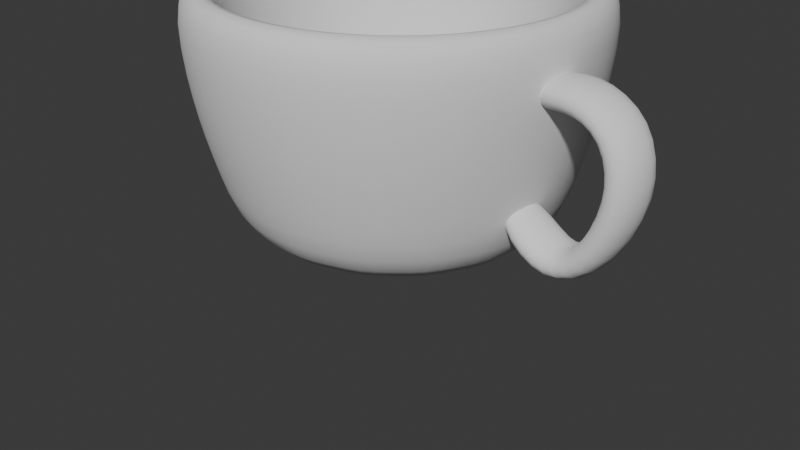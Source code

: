 # Source: vase4.blend  (saved by Blender 4.2.66; exported with 4.5.12 LTS)
import bpy
from mathutils import Matrix  # noqa: F401  (used for matrix-valued properties, if any)

bpy.ops.wm.read_factory_settings(use_empty=True)
scene = bpy.context.scene
scene.name = 'Scene'

# ---- collections
col_collection = bpy.data.collections.new('Collection'); scene.collection.children.link(col_collection)

# ---- world
world_world = bpy.data.worlds.new('World'); scene.world = world_world
world_world.use_nodes = True; world_world.node_tree.nodes.clear()
_N = world_world.node_tree.nodes; _L = world_world.node_tree.links
n0 = _N.new('ShaderNodeOutputWorld'); n0.name = 'World Output'; n0.location = (300, 300)
n1 = _N.new('ShaderNodeBackground'); n1.name = 'Background'; n1.location = (10, 300)
n1.inputs[0].default_value = (0.05088, 0.05088, 0.05088, 1.0)
_L.new(n1.outputs[0], n0.inputs[0])
n0.is_active_output = True
world_world.color = (0.05088, 0.05088, 0.05088)
world_world.sun_shadow_jitter_overblur = 0.0

# ---- cameras
cam_camera = bpy.data.cameras.new('Camera')
cam_camera.clip_end = 100.0
cam_camera.ortho_scale = 7.314

# ---- meshes
me_vert = bpy.data.meshes.new('Vert')
me_vert.from_pydata([(0.0, 0.0, 0.0), (1.538, 0.0, 0.0), (1.798, -0.03642, 0.791), (1.969, -0.02091, 1.407), (2.114, 0.07502, 2.486)], [(0, 1), (1, 2), (2, 3), (3, 4)], [])
_uv = me_vert.uv_layers.new(name='UVMap')
_uv.uv.foreach_set('vector', [])
me_vert.update()
me_plane_001 = bpy.data.meshes.new('Plane.001')
me_plane_001.from_pydata([(-0.9712, -1.0, -0.1887), (1.029, -1.0, -0.1887), (-0.9712, 1.0, -0.1887), (1.029, 1.0, -0.1887), (2.812, -0.7962, -1.657), (2.812, 1.204, -1.657), (2.659, -0.8686, -4.275), (2.659, 1.131, -4.275), (0.6035, -1.186, -6.709), (0.4116, 0.7899, -6.652), (-1.628, -1.48, -6.827), (-1.628, 0.5197, -6.827), (-3.15, -1.629, -4.304), (-3.15, 0.3712, -4.304)], [], [(0, 1, 3, 2), (3, 1, 4, 5), (5, 4, 6, 7), (7, 6, 8, 9), (9, 8, 10, 11), (11, 10, 12, 13)])
me_plane_001.polygons.foreach_set('use_smooth', [True] * 6)
_uv = me_plane_001.uv_layers.new(name='UVMap')
_uv.uv.foreach_set('vector', [0.0, 0.0, 1.0, 0.0, 1.0, 1.0, 0.0, 1.0, 1.0, 1.0, 1.0, 0.0, 1.0, 0.0, 1.0, 1.0, 1.0, 1.0, 1.0, 0.0, 1.0, 0.0, 1.0, 1.0, 1.0, 1.0, 1.0, 0.0, 1.0, 0.0, 1.0, 1.0, 1.0, 1.0, 1.0, 0.0, 1.0, 0.0, 1.0, 1.0, 1.0, 1.0, 1.0, 0.0, 1.0, 0.0, 1.0, 1.0])
me_plane_001.update()
me_vert_002 = bpy.data.meshes.new('Vert.002')
me_vert_002.from_pydata([(0.0, 0.0, 0.0), (1.538, 0.0, 0.0), (1.798, -0.03642, 0.791), (1.969, -0.02091, 1.407), (2.114, 0.07502, 2.486)], [(0, 1), (1, 2), (2, 3), (3, 4)], [])
_uv = me_vert_002.uv_layers.new(name='UVMap')
_uv.uv.foreach_set('vector', [])
me_vert_002.update()
me_plane_002 = bpy.data.meshes.new('Plane.002')
me_plane_002.from_pydata([(-1.0, -1.0, 0.0), (1.0, -1.0, 0.0), (-1.0, 1.0, 0.0), (1.0, 1.0, 0.0)], [], [(0, 1, 3, 2)])
me_plane_002.polygons.foreach_set('use_smooth', [True] * 1)
_uv = me_plane_002.uv_layers.new(name='UVMap')
_uv.uv.foreach_set('vector', [0.0, 0.0, 1.0, 0.0, 1.0, 1.0, 0.0, 1.0])
me_plane_002.update()

# ---- objects
ob_camera = bpy.data.objects.new('Camera', cam_camera)
ob_vert = bpy.data.objects.new('Vert', me_vert)
ob_plane = bpy.data.objects.new('Plane', me_plane_001)
ob_vert_001 = bpy.data.objects.new('Vert.001', me_vert_002)
ob_plane_001 = bpy.data.objects.new('Plane.001', me_plane_002)

# ---- transforms, parenting, visibility, modifiers, constraints
ob_camera.location = (7.359, -6.926, 4.958)
ob_camera.rotation_euler = (1.109, 0.0, 0.8149)
ob_camera.lock_rotations_4d = False
ob_camera.empty_display_type = 'ARROWS'
ob_camera.color = (0.0, 0.0, 0.0, 0.0)
ob_camera.display_type = 'WIRE'
ob_camera.lineart.crease_threshold = 0.0
ob_vert.location = (0.0, 0.0, 0.0)
_m = ob_vert.modifiers.new('Screw', 'SCREW')
_m.use_merge_vertices = True
_m = ob_vert.modifiers.new('Solidify', 'SOLIDIFY')
_m.thickness = -0.46
_m.offset = -0.8367
_m.use_even_offset = True
_m = ob_vert.modifiers.new('Subdivision', 'SUBSURF')
_m.levels = 2
ob_plane.location = (1.977, -0.09249, 2.11)
ob_plane.rotation_euler = (0.05753, -0.2794, -0.1353)
ob_plane.scale = (0.2715, 0.2715, 0.2715)
_m = ob_plane.modifiers.new('Solidify', 'SOLIDIFY')
_m.thickness = 1.24
_m.offset = -0.9048
_m = ob_plane.modifiers.new('Subdivision', 'SUBSURF')
_m.levels = 2
ob_vert_001.location = (-15.63, 0.0, 0.0)
_m = ob_vert_001.modifiers.new('Screw', 'SCREW')
_m.use_merge_vertices = True
_m = ob_vert_001.modifiers.new('Solidify', 'SOLIDIFY')
_m.thickness = -0.46
_m.offset = -0.8367
_m.use_even_offset = True
_m = ob_vert_001.modifiers.new('Subdivision', 'SUBSURF')
_m.levels = 2
ob_plane_001.location = (-12.18, -1.933, 1.177)
ob_plane_001.scale = (0.3527, 0.3527, 0.3527)
_m = ob_plane_001.modifiers.new('Solidify', 'SOLIDIFY')
_m.thickness = 0.89
_m = ob_plane_001.modifiers.new('Subdivision', 'SUBSURF')
_m.levels = 2

# ---- collection membership
col_collection.objects.link(ob_camera)
col_collection.objects.link(ob_vert)
col_collection.objects.link(ob_plane)
col_collection.objects.link(ob_vert_001)
col_collection.objects.link(ob_plane_001)

# ---- scene / render settings (as saved in the file)
scene.camera = ob_camera
scene.frame_start = 1; scene.frame_end = 250; scene.frame_set(1)
scene.render.engine = 'BLENDER_EEVEE_NEXT'
bpy.context.view_layer.update()

# ---- added for rendering (the .blend has no usable light): sun
light_auto_sun = bpy.data.lights.new('AutoSun', 'SUN')
light_auto_sun.energy = 3.0
light_auto_sun.angle = 0.0523599
ob_auto_sun = bpy.data.objects.new('AutoSun', light_auto_sun)
scene.collection.objects.link(ob_auto_sun)
ob_auto_sun.rotation_euler = (0.872665, 0.174533, 0.523599)
bpy.context.view_layer.update()
